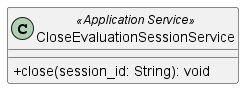

The diagram above was rendered by PlantUML. Its source (embedded in the PNG):
@startuml CloseEvaluationSessionService
skinparam classAttributeIconSize 0
class CloseEvaluationSessionService <<Application Service>> {
    + close(session_id: String): void
}

@enduml